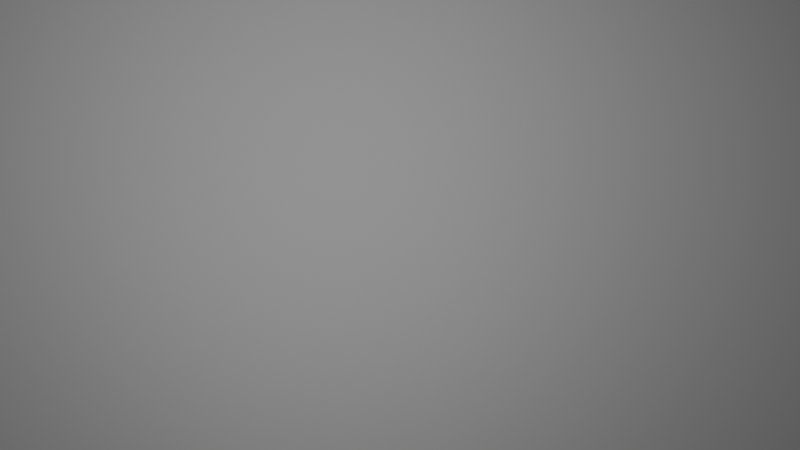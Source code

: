 # Source: Mulya_Fajar_Ningsih_Alwi.blend  (saved by Blender 2.93.21; exported with 4.5.12 LTS)
import bpy
from mathutils import Matrix  # noqa: F401  (used for matrix-valued properties, if any)

bpy.ops.wm.read_factory_settings(use_empty=True)
scene = bpy.context.scene
scene.name = 'Scene'

# ---- collections
col_collection = bpy.data.collections.new('Collection'); scene.collection.children.link(col_collection)
col_instance_object = bpy.data.collections.new('instance object'); scene.collection.children.link(col_instance_object)

# ---- materials (node trees are filled in below, after node groups)
mat_material_002 = bpy.data.materials.new('Material.002')
mat_material_002.use_transparent_shadow = False
mat_material = bpy.data.materials.new('Material')
mat_material.use_transparent_shadow = False
mat_material_001 = bpy.data.materials.new('Material.001')
mat_material_001.use_transparent_shadow = False

# ---- node groups
ng_geometry_nodes = bpy.data.node_groups.new('Geometry Nodes', 'GeometryNodeTree')
_s = ng_geometry_nodes.interface.new_socket(name='Geometry', in_out='OUTPUT', socket_type='NodeSocketGeometry')
_s = ng_geometry_nodes.interface.new_socket(name='Geometry', in_out='INPUT', socket_type='NodeSocketGeometry')
ng_geometry_nodes.is_modifier = True
# nodes of 'Geometry Nodes' reference scene objects; filled in after objects exist

# ---- material node trees
mat_material_002.use_nodes = True; mat_material_002.node_tree.nodes.clear()
_N = mat_material_002.node_tree.nodes; _L = mat_material_002.node_tree.links
n0 = _N.new('ShaderNodeBsdfPrincipled'); n0.name = 'Principled BSDF'; n0.location = (10, 300)
n0.distribution = 'GGX'
n0.subsurface_method = 'BURLEY'
n0.inputs[0].default_value = (0.33, 0.33, 0.33, 1.0)
n0.inputs[3].default_value = 1.45
n0.inputs[27].default_value = (0.0, 0.0, 0.0, 1.0)
n0.inputs[28].default_value = 1.0
n1 = _N.new('ShaderNodeOutputMaterial'); n1.name = 'Material Output'; n1.location = (300, 300)
_L.new(n0.outputs[0], n1.inputs[0])
n1.is_active_output = True
mat_material.use_nodes = True; mat_material.node_tree.nodes.clear()
_N = mat_material.node_tree.nodes; _L = mat_material.node_tree.links
n0 = _N.new('ShaderNodeBsdfPrincipled'); n0.name = 'Principled BSDF'; n0.location = (10, 300)
n0.distribution = 'GGX'
n0.subsurface_method = 'BURLEY'
n0.inputs[0].default_value = (0.33, 0.33, 0.33, 1.0)
n0.inputs[3].default_value = 1.45
n0.inputs[27].default_value = (0.0, 0.0, 0.0, 1.0)
n0.inputs[28].default_value = 1.0
n1 = _N.new('ShaderNodeOutputMaterial'); n1.name = 'Material Output'; n1.location = (300, 300)
_L.new(n0.outputs[0], n1.inputs[0])
n1.is_active_output = True
mat_material_001.use_nodes = True; mat_material_001.node_tree.nodes.clear()
_N = mat_material_001.node_tree.nodes; _L = mat_material_001.node_tree.links
n0 = _N.new('ShaderNodeOutputMaterial'); n0.name = 'Material Output'; n0.location = (300, 300)
n1 = _N.new('ShaderNodeEmission'); n1.name = 'Emission'; n1.location = (10, 300)
n1.inputs[1].default_value = 10.0
_L.new(n1.outputs[0], n0.inputs[0])
n0.is_active_output = True

# ---- world
world_world = bpy.data.worlds.new('World'); scene.world = world_world
world_world.use_nodes = True; world_world.node_tree.nodes.clear()
_N = world_world.node_tree.nodes; _L = world_world.node_tree.links
n0 = _N.new('ShaderNodeOutputWorld'); n0.name = 'World Output'; n0.location = (300, 300)
n1 = _N.new('ShaderNodeBackground'); n1.name = 'Background'; n1.location = (10, 300)
n1.inputs[0].default_value = (0.05088, 0.05088, 0.05088, 1.0)
_L.new(n1.outputs[0], n0.inputs[0])
n0.is_active_output = True
world_world.color = (0.05088, 0.05088, 0.05088)
world_world.use_sun_shadow = False
world_world.sun_shadow_jitter_overblur = 0.0

# ---- cameras
cam_camera = bpy.data.cameras.new('Camera')
cam_camera.clip_end = 100.0
cam_camera.lens = 125.0
cam_camera.ortho_scale = 7.314

# ---- lights
light_area = bpy.data.lights.new('Area', 'AREA')
light_area.transmission_factor = 0.0
light_area.energy = 471.2
light_area.shadow_soft_size = 6.0
light_area.shadow_maximum_resolution = 0.006
light_area.use_absolute_resolution = True
light_area.size = 6.0
light_area.size_y = 1.0

# ---- meshes
me_plane = bpy.data.meshes.new('Plane')
me_plane.from_pydata([(-5.0, -5.0, 0.0), (5.0, -5.0, 0.0), (-5.0, 5.0, 0.0), (5.0, 5.0, 0.0)], [], [(0, 1, 3, 2)])
_uv = me_plane.uv_layers.new(name='UVMap')
_uv.uv.foreach_set('vector', [0.0, 0.0, 1.0, 0.0, 1.0, 1.0, 0.0, 1.0])
me_plane.materials.append(mat_material_002)
me_plane.use_remesh_fix_poles = True
me_plane.use_remesh_preserve_attributes = False
me_plane.update()
me_cube = bpy.data.meshes.new('Cube')
me_cube.from_pydata([(0.02942, 0.02942, 2.65), (0.075, 0.075, 0.0), (0.02942, -0.02942, 2.65), (0.075, -0.075, 0.0), (-0.02942, 0.02942, 2.65), (-0.075, 0.075, 0.0), (-0.02942, -0.02942, 2.65), (-0.075, -0.075, 0.0), (0.075, -0.075, 2.65), (-0.075, -0.075, 2.65), (0.075, 0.075, 2.65), (-0.075, 0.075, 2.65), (0.05053, -0.05053, 2.65), (-0.05053, -0.05053, 2.65), (0.05053, 0.05053, 2.65), (-0.05053, 0.05053, 2.65), (0.02942, -0.02942, 2.622), (-0.02942, -0.02942, 2.622), (0.02942, 0.02942, 2.622), (-0.02942, 0.02942, 2.622)], [], [(4, 6, 17, 19), (3, 8, 9, 7), (7, 9, 11, 5), (5, 1, 3, 7), (1, 10, 8, 3), (5, 11, 10, 1), (12, 13, 9, 8), (14, 12, 8, 10), (13, 15, 11, 9), (15, 14, 10, 11), (2, 6, 13, 12), (0, 2, 12, 14), (6, 4, 15, 13), (4, 0, 14, 15), (18, 19, 17, 16), (6, 2, 16, 17), (0, 4, 19, 18), (2, 0, 18, 16)])
me_cube.polygons.foreach_set('material_index', [0, 0, 0, 0, 0, 0, 0, 0, 0, 0, 1, 1, 1, 1, 0, 0, 0, 0])
_uv = me_cube.uv_layers.new(name='UVMap')
_uv.uv.foreach_set('vector', [0.8059, 0.5691, 0.8059, 0.6809, 0.8059, 0.6809, 0.8059, 0.5691, 0.375, 0.75, 0.625, 0.75, 0.625, 1.0, 0.375, 1.0, 0.375, 0.0, 0.625, 0.0, 0.625, 0.25, 0.375, 0.25, 0.125, 0.5, 0.375, 0.5, 0.375, 0.75, 0.125, 0.75, 0.375, 0.5, 0.625, 0.5, 0.625, 0.75, 0.375, 0.75, 0.375, 0.25, 0.625, 0.25, 0.625, 0.5, 0.375, 0.5, 0.6658, 0.7092, 0.8342, 0.7092, 0.875, 0.75, 0.625, 0.75, 0.6658, 0.5408, 0.6658, 0.7092, 0.625, 0.75, 0.625, 0.5, 0.8342, 0.7092, 0.8342, 0.5408, 0.875, 0.5, 0.875, 0.75, 0.8342, 0.5408, 0.6658, 0.5408, 0.625, 0.5, 0.875, 0.5, 0.6941, 0.6809, 0.8059, 0.6809, 0.8342, 0.7092, 0.6658, 0.7092, 0.6941, 0.5691, 0.6941, 0.6809, 0.6658, 0.7092, 0.6658, 0.5408, 0.8059, 0.6809, 0.8059, 0.5691, 0.8342, 0.5408, 0.8342, 0.7092, 0.8059, 0.5691, 0.6941, 0.5691, 0.6658, 0.5408, 0.8342, 0.5408, 0.6941, 0.5691, 0.8059, 0.5691, 0.8059, 0.6809, 0.6941, 0.6809, 0.8059, 0.6809, 0.6941, 0.6809, 0.6941, 0.6809, 0.8059, 0.6809, 0.6941, 0.5691, 0.8059, 0.5691, 0.8059, 0.5691, 0.6941, 0.5691, 0.6941, 0.6809, 0.6941, 0.5691, 0.6941, 0.5691, 0.6941, 0.6809])
me_cube.materials.append(mat_material)
me_cube.materials.append(mat_material_001)
me_cube.use_remesh_preserve_volume = False
me_cube.use_remesh_preserve_attributes = False
me_cube.use_mirror_vertex_groups = False
me_cube.update()
me_cube_001 = bpy.data.meshes.new('Cube.001')
me_cube_001.from_pydata([(0.02942, 0.02942, 2.65), (0.075, 0.075, 0.0), (0.02942, -0.02942, 2.65), (0.075, -0.075, 0.0), (-0.02942, 0.02942, 2.65), (-0.075, 0.075, 0.0), (-0.02942, -0.02942, 2.65), (-0.075, -0.075, 0.0), (0.075, -0.075, 2.65), (-0.075, -0.075, 2.65), (0.075, 0.075, 2.65), (-0.075, 0.075, 2.65), (0.05053, -0.05053, 2.65), (-0.05053, -0.05053, 2.65), (0.05053, 0.05053, 2.65), (-0.05053, 0.05053, 2.65), (0.02942, -0.02942, 2.622), (-0.02942, -0.02942, 2.622), (0.02942, 0.02942, 2.622), (-0.02942, 0.02942, 2.622)], [], [(4, 6, 17, 19), (3, 8, 9, 7), (7, 9, 11, 5), (5, 1, 3, 7), (1, 10, 8, 3), (5, 11, 10, 1), (12, 13, 9, 8), (14, 12, 8, 10), (13, 15, 11, 9), (15, 14, 10, 11), (2, 6, 13, 12), (0, 2, 12, 14), (6, 4, 15, 13), (4, 0, 14, 15), (18, 19, 17, 16), (6, 2, 16, 17), (0, 4, 19, 18), (2, 0, 18, 16)])
_uv = me_cube_001.uv_layers.new(name='UVMap')
_uv.uv.foreach_set('vector', [0.8059, 0.5691, 0.8059, 0.6809, 0.8059, 0.6809, 0.8059, 0.5691, 0.375, 0.75, 0.625, 0.75, 0.625, 1.0, 0.375, 1.0, 0.375, 0.0, 0.625, 0.0, 0.625, 0.25, 0.375, 0.25, 0.125, 0.5, 0.375, 0.5, 0.375, 0.75, 0.125, 0.75, 0.375, 0.5, 0.625, 0.5, 0.625, 0.75, 0.375, 0.75, 0.375, 0.25, 0.625, 0.25, 0.625, 0.5, 0.375, 0.5, 0.6658, 0.7092, 0.8342, 0.7092, 0.875, 0.75, 0.625, 0.75, 0.6658, 0.5408, 0.6658, 0.7092, 0.625, 0.75, 0.625, 0.5, 0.8342, 0.7092, 0.8342, 0.5408, 0.875, 0.5, 0.875, 0.75, 0.8342, 0.5408, 0.6658, 0.5408, 0.625, 0.5, 0.875, 0.5, 0.6941, 0.6809, 0.8059, 0.6809, 0.8342, 0.7092, 0.6658, 0.7092, 0.6941, 0.5691, 0.6941, 0.6809, 0.6658, 0.7092, 0.6658, 0.5408, 0.8059, 0.6809, 0.8059, 0.5691, 0.8342, 0.5408, 0.8342, 0.7092, 0.8059, 0.5691, 0.6941, 0.5691, 0.6658, 0.5408, 0.8342, 0.5408, 0.6941, 0.5691, 0.8059, 0.5691, 0.8059, 0.6809, 0.6941, 0.6809, 0.8059, 0.6809, 0.6941, 0.6809, 0.6941, 0.6809, 0.8059, 0.6809, 0.6941, 0.5691, 0.8059, 0.5691, 0.8059, 0.5691, 0.6941, 0.5691, 0.6941, 0.6809, 0.6941, 0.5691, 0.6941, 0.5691, 0.6941, 0.6809])
me_cube_001.materials.append(mat_material)
me_cube_001.use_remesh_preserve_volume = False
me_cube_001.use_remesh_preserve_attributes = False
me_cube_001.use_mirror_vertex_groups = False
me_cube_001.update()
me_cube_002 = bpy.data.meshes.new('Cube.002')
me_cube_002.from_pydata([(0.02942, 0.02942, 2.65), (0.075, 0.075, 0.0), (0.02942, -0.02942, 2.65), (0.075, -0.075, 0.0), (-0.02942, 0.02942, 2.65), (-0.075, 0.075, 0.0), (-0.02942, -0.02942, 2.65), (-0.075, -0.075, 0.0), (0.075, -0.075, 2.65), (-0.075, -0.075, 2.65), (0.075, 0.075, 2.65), (-0.075, 0.075, 2.65), (0.05053, -0.05053, 2.65), (-0.05053, -0.05053, 2.65), (0.05053, 0.05053, 2.65), (-0.05053, 0.05053, 2.65), (0.02942, -0.02942, 2.622), (-0.02942, -0.02942, 2.622), (0.02942, 0.02942, 2.622), (-0.02942, 0.02942, 2.622)], [], [(4, 6, 17, 19), (3, 8, 9, 7), (7, 9, 11, 5), (5, 1, 3, 7), (1, 10, 8, 3), (5, 11, 10, 1), (12, 13, 9, 8), (14, 12, 8, 10), (13, 15, 11, 9), (15, 14, 10, 11), (2, 6, 13, 12), (0, 2, 12, 14), (6, 4, 15, 13), (4, 0, 14, 15), (18, 19, 17, 16), (6, 2, 16, 17), (0, 4, 19, 18), (2, 0, 18, 16)])
_uv = me_cube_002.uv_layers.new(name='UVMap')
_uv.uv.foreach_set('vector', [0.8059, 0.5691, 0.8059, 0.6809, 0.8059, 0.6809, 0.8059, 0.5691, 0.375, 0.75, 0.625, 0.75, 0.625, 1.0, 0.375, 1.0, 0.375, 0.0, 0.625, 0.0, 0.625, 0.25, 0.375, 0.25, 0.125, 0.5, 0.375, 0.5, 0.375, 0.75, 0.125, 0.75, 0.375, 0.5, 0.625, 0.5, 0.625, 0.75, 0.375, 0.75, 0.375, 0.25, 0.625, 0.25, 0.625, 0.5, 0.375, 0.5, 0.6658, 0.7092, 0.8342, 0.7092, 0.875, 0.75, 0.625, 0.75, 0.6658, 0.5408, 0.6658, 0.7092, 0.625, 0.75, 0.625, 0.5, 0.8342, 0.7092, 0.8342, 0.5408, 0.875, 0.5, 0.875, 0.75, 0.8342, 0.5408, 0.6658, 0.5408, 0.625, 0.5, 0.875, 0.5, 0.6941, 0.6809, 0.8059, 0.6809, 0.8342, 0.7092, 0.6658, 0.7092, 0.6941, 0.5691, 0.6941, 0.6809, 0.6658, 0.7092, 0.6658, 0.5408, 0.8059, 0.6809, 0.8059, 0.5691, 0.8342, 0.5408, 0.8342, 0.7092, 0.8059, 0.5691, 0.6941, 0.5691, 0.6658, 0.5408, 0.8342, 0.5408, 0.6941, 0.5691, 0.8059, 0.5691, 0.8059, 0.6809, 0.6941, 0.6809, 0.8059, 0.6809, 0.6941, 0.6809, 0.6941, 0.6809, 0.8059, 0.6809, 0.6941, 0.5691, 0.8059, 0.5691, 0.8059, 0.5691, 0.6941, 0.5691, 0.6941, 0.6809, 0.6941, 0.5691, 0.6941, 0.5691, 0.6941, 0.6809])
me_cube_002.materials.append(mat_material)
me_cube_002.use_remesh_preserve_volume = False
me_cube_002.use_remesh_preserve_attributes = False
me_cube_002.use_mirror_vertex_groups = False
me_cube_002.update()
me_cube_003 = bpy.data.meshes.new('Cube.003')
me_cube_003.from_pydata([(0.02942, 0.02942, 2.65), (0.075, 0.075, 0.0), (0.02942, -0.02942, 2.65), (0.075, -0.075, 0.0), (-0.02942, 0.02942, 2.65), (-0.075, 0.075, 0.0), (-0.02942, -0.02942, 2.65), (-0.075, -0.075, 0.0), (0.075, -0.075, 2.65), (-0.075, -0.075, 2.65), (0.075, 0.075, 2.65), (-0.075, 0.075, 2.65), (0.05053, -0.05053, 2.65), (-0.05053, -0.05053, 2.65), (0.05053, 0.05053, 2.65), (-0.05053, 0.05053, 2.65), (0.02942, -0.02942, 2.622), (-0.02942, -0.02942, 2.622), (0.02942, 0.02942, 2.622), (-0.02942, 0.02942, 2.622)], [], [(4, 6, 17, 19), (3, 8, 9, 7), (7, 9, 11, 5), (5, 1, 3, 7), (1, 10, 8, 3), (5, 11, 10, 1), (12, 13, 9, 8), (14, 12, 8, 10), (13, 15, 11, 9), (15, 14, 10, 11), (2, 6, 13, 12), (0, 2, 12, 14), (6, 4, 15, 13), (4, 0, 14, 15), (18, 19, 17, 16), (6, 2, 16, 17), (0, 4, 19, 18), (2, 0, 18, 16)])
_uv = me_cube_003.uv_layers.new(name='UVMap')
_uv.uv.foreach_set('vector', [0.8059, 0.5691, 0.8059, 0.6809, 0.8059, 0.6809, 0.8059, 0.5691, 0.375, 0.75, 0.625, 0.75, 0.625, 1.0, 0.375, 1.0, 0.375, 0.0, 0.625, 0.0, 0.625, 0.25, 0.375, 0.25, 0.125, 0.5, 0.375, 0.5, 0.375, 0.75, 0.125, 0.75, 0.375, 0.5, 0.625, 0.5, 0.625, 0.75, 0.375, 0.75, 0.375, 0.25, 0.625, 0.25, 0.625, 0.5, 0.375, 0.5, 0.6658, 0.7092, 0.8342, 0.7092, 0.875, 0.75, 0.625, 0.75, 0.6658, 0.5408, 0.6658, 0.7092, 0.625, 0.75, 0.625, 0.5, 0.8342, 0.7092, 0.8342, 0.5408, 0.875, 0.5, 0.875, 0.75, 0.8342, 0.5408, 0.6658, 0.5408, 0.625, 0.5, 0.875, 0.5, 0.6941, 0.6809, 0.8059, 0.6809, 0.8342, 0.7092, 0.6658, 0.7092, 0.6941, 0.5691, 0.6941, 0.6809, 0.6658, 0.7092, 0.6658, 0.5408, 0.8059, 0.6809, 0.8059, 0.5691, 0.8342, 0.5408, 0.8342, 0.7092, 0.8059, 0.5691, 0.6941, 0.5691, 0.6658, 0.5408, 0.8342, 0.5408, 0.6941, 0.5691, 0.8059, 0.5691, 0.8059, 0.6809, 0.6941, 0.6809, 0.8059, 0.6809, 0.6941, 0.6809, 0.6941, 0.6809, 0.8059, 0.6809, 0.6941, 0.5691, 0.8059, 0.5691, 0.8059, 0.5691, 0.6941, 0.5691, 0.6941, 0.6809, 0.6941, 0.5691, 0.6941, 0.5691, 0.6941, 0.6809])
me_cube_003.materials.append(mat_material)
me_cube_003.use_remesh_preserve_volume = False
me_cube_003.use_remesh_preserve_attributes = False
me_cube_003.use_mirror_vertex_groups = False
me_cube_003.update()

# ---- objects
ob_empty = bpy.data.objects.new('Empty', None)
ob_area = bpy.data.objects.new('Area', light_area)
ob_camera = bpy.data.objects.new('Camera', cam_camera)
ob_plane = bpy.data.objects.new('Plane', me_plane)
ob_cube = bpy.data.objects.new('Cube', me_cube)
ob_cube_001 = bpy.data.objects.new('Cube.001', me_cube_001)
ob_cube_002 = bpy.data.objects.new('Cube.002', me_cube_002)
ob_cube_003 = bpy.data.objects.new('Cube.003', me_cube_003)
_N = ng_geometry_nodes.nodes; _L = ng_geometry_nodes.links
n0 = _N.new('NodeGroupOutput'); n0.name = 'Group Output'; n0.location = (2263, 0)
n1 = _N.new('NodeGroupInput'); n1.name = 'Group Input'; n1.location = (-340, 0)
n2 = _N.new('GeometryNodeJoinGeometry'); n2.name = 'Join Geometry'; n2.location = (2034, 71)
n3 = _N.new('NodeUndefined'); n3.name = 'Point Instance'; n3.location = (1838, -70)
n3.inputs[2].default_value = col_instance_object
n3.inputs[3].default_value = 0
n4 = _N.new('GeometryNodeSubdivideMesh'); n4.name = 'Subdivide'; n4.location = (-120, -90)
n4.inputs[1].default_value = 7
n5 = _N.new('NodeUndefined'); n5.name = 'Attribute Sample Texture'; n5.location = (100, -95)
n5.inputs[1].default_value = 'UVMap'
n5.inputs[2].default_value = 'MaxSize'
n6 = _N.new('NodeUndefined'); n6.name = 'Point Scale'; n6.location = (1618, -75)
n6.inputs[1].default_value = ''
n6.inputs[2].default_value = (1.0, 1.0, 1.0)
n6.inputs[3].default_value = 0.8
n7 = _N.new('NodeUndefined'); n7.name = 'Attribute Fill'; n7.location = (420, -79)
n7.inputs[1].default_value = 'MinSize'
n7.inputs[2].default_value = (1.0, 1.0, 0.0)
n7.inputs[3].default_value = 0.0
n7.inputs[4].default_value = (0.0, 0.0, 0.0, 0.0)
n7.inputs[5].default_value = False
n7.inputs[6].default_value = 0
n8 = _N.new('NodeUndefined'); n8.name = 'Attribute Mix'; n8.location = (1398, -98)
n8.inputs[1].default_value = 'Distance'
n8.inputs[2].default_value = 0.0
n8.inputs[3].default_value = 'MaxSize'
n8.inputs[4].default_value = 0.0
n8.inputs[5].default_value = (0.0, 0.0, 0.0)
n8.inputs[6].default_value = (0.5, 0.5, 0.5, 1.0)
n8.inputs[7].default_value = 'MinSize'
n8.inputs[8].default_value = 0.0
n8.inputs[9].default_value = (0.0, 0.0, 0.0)
n8.inputs[10].default_value = (0.5, 0.5, 0.5, 1.0)
n8.inputs[11].default_value = 'scale'
n9 = _N.new('NodeUndefined'); n9.name = 'Attribute Vector Math'; n9.location = (644, -179)
n9.inputs[1].default_value = 'position'
n9.inputs[2].default_value = (0.0, 0.0, 0.0)
n9.inputs[3].default_value = ''
n9.inputs[5].default_value = 0.0
n9.inputs[6].default_value = ''
n9.inputs[7].default_value = (0.0, 0.0, 0.0)
n9.inputs[8].default_value = 0.0
n9.inputs[9].default_value = 'Distance'
n10 = _N.new('GeometryNodeObjectInfo'); n10.name = 'Object Info'; n10.location = (209, -351)
n10.inputs[0].default_value = ob_empty
n11 = _N.new('NodeUndefined'); n11.name = 'Attribute Math'; n11.location = (858, -258)
n11.inputs[1].default_value = 'Distance'
n11.inputs[2].default_value = 0.0
n11.inputs[3].default_value = ''
n11.inputs[5].default_value = ''
n11.inputs[6].default_value = 0.0
n11.inputs[7].default_value = 'Distance'
n12 = _N.new('GeometryNodeTransform'); n12.name = 'Transform'; n12.location = (1302, 287)
n12.inputs[1].default_value = (0.0, 0.0, 0.02)
n12.inputs[3].default_value = (3.0, 3.0, 1.0)
n13 = _N.new('NodeUndefined'); n13.name = 'Attribute Color Ramp'; n13.location = (1078, -201)
n13.inputs[1].default_value = 'Distance'
n13.inputs[2].default_value = 'Distance'
n14 = _N.new('ShaderNodeVectorMath'); n14.name = 'Vector Math'; n14.location = (309, -401)
n14.operation = 'ABSOLUTE'
n15 = _N.new('GeometryNodeRealizeInstances'); n15.name = 'Realize Instances'; n15.location = (0, 0)
_L.new(n15.outputs[0], n4.inputs[0])
_L.new(n3.outputs[0], n2.inputs[0])
_L.new(n2.outputs[0], n0.inputs[0])
_L.new(n1.outputs[0], n12.inputs[0])
_L.new(n4.outputs[0], n5.inputs[0])
_L.new(n5.outputs[0], n7.inputs[0])
_L.new(n6.outputs[0], n3.inputs[0])
_L.new(n7.outputs[0], n9.inputs[0])
_L.new(n8.outputs[0], n6.inputs[0])
_L.new(n9.outputs[0], n11.inputs[0])
_L.new(n10.outputs[1], n9.inputs[4])
_L.new(n11.outputs[0], n13.inputs[0])
_L.new(n14.outputs[0], n11.inputs[4])
_L.new(n12.outputs[0], n2.inputs[0])
_L.new(n13.outputs[0], n8.inputs[0])
_L.new(n10.outputs[3], n14.inputs[0])
_L.new(n1.outputs[0], n15.inputs[0])
n0.is_active_output = True

# ---- transforms, parenting, visibility, modifiers, constraints
ob_empty.location = (0.0, 0.0, 0.07523)
ob_empty.scale = (30.0, 30.0, 30.0)
ob_empty.empty_display_type = 'SPHERE'
ob_area.location = (0.0, 0.0, 8.0)
ob_camera.location = (-12.34, -25.39, 24.42)
ob_camera.rotation_euler = (0.8552, 0.0, -0.4887)
ob_camera.lock_rotations_4d = False
ob_camera.empty_display_type = 'ARROWS'
ob_camera.color = (0.0, 0.0, 0.0, 0.0)
ob_camera.display_type = 'WIRE'
ob_camera.lineart.crease_threshold = 0.0
ob_plane.location = (0.0, 0.0, 0.0)
ob_plane.rotation_euler = (0.2549, -0.1396, -0.01139)
ob_plane.scale = (0.837, 0.837, 0.837)
_m = ob_plane.modifiers.new('GeometryNodes', 'NODES')
_m.node_group = ng_geometry_nodes
ob_cube.location = (0.0, 0.0, -1.325)
ob_cube.lock_rotations_4d = False
ob_cube.empty_display_type = 'ARROWS'
ob_cube.lineart.crease_threshold = 0.0
ob_cube_001.location = (0.0, 1.036, -1.325)
ob_cube_001.lock_rotations_4d = False
ob_cube_001.empty_display_type = 'ARROWS'
ob_cube_001.lineart.crease_threshold = 0.0
ob_cube_002.location = (0.0, 2.029, -1.325)
ob_cube_002.lock_rotations_4d = False
ob_cube_002.empty_display_type = 'ARROWS'
ob_cube_002.lineart.crease_threshold = 0.0
ob_cube_003.location = (0.0, 3.166, -1.325)
ob_cube_003.lock_rotations_4d = False
ob_cube_003.empty_display_type = 'ARROWS'
ob_cube_003.lineart.crease_threshold = 0.0

# ---- collection membership
scene.collection.objects.link(ob_empty)
scene.collection.objects.link(ob_area)
col_collection.objects.link(ob_camera)
col_collection.objects.link(ob_plane)
col_instance_object.objects.link(ob_cube)
col_instance_object.objects.link(ob_cube_001)
col_instance_object.objects.link(ob_cube_002)
col_instance_object.objects.link(ob_cube_003)
def _layer_coll(name, lc=None):
    lc = lc or bpy.context.view_layer.layer_collection
    for c in lc.children:
        if c.name == name: return c
        r = _layer_coll(name, c)
        if r: return r
_layer_coll('instance object').exclude = True

# ---- scene / render settings (as saved in the file)
scene.camera = ob_camera
scene.frame_start = 0; scene.frame_end = 250; scene.frame_set(250)
scene.render.engine = 'BLENDER_EEVEE_NEXT'
scene.render.image_settings.file_format = 'FFMPEG'
scene.render.image_settings.color_mode = 'RGB'
scene.render.fps = 30
scene.cycles.use_denoising = False
scene.cycles.samples = 128
scene.cycles.sampling_pattern = 'TABULATED_SOBOL'
scene.cycles.use_adaptive_sampling = False
scene.cycles.use_light_tree = False
scene.view_settings.view_transform = 'Filmic'
bpy.context.view_layer.update()
